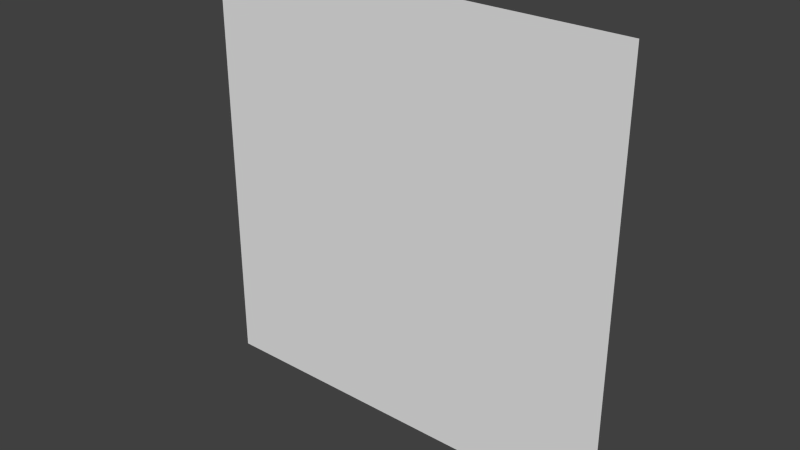 # Source: painting32x32_2f.blend  (saved by Blender 2.76.0; exported with 4.5.12 LTS)
import bpy
from mathutils import Matrix  # noqa: F401  (used for matrix-valued properties, if any)

bpy.ops.wm.read_factory_settings(use_empty=True)
scene = bpy.context.scene
scene.name = 'Scene'

# ---- collections
col_collection_1 = bpy.data.collections.new('Collection 1'); scene.collection.children.link(col_collection_1)

# ---- world
world_world = bpy.data.worlds.new('World'); scene.world = world_world
world_world.color = (0.05088, 0.05088, 0.05088)
world_world.use_sun_shadow = False
world_world.sun_shadow_jitter_overblur = 0.0
world_world.cycles.sampling_method = 'MANUAL'
world_world.cycles.sample_map_resolution = 256

# ---- meshes
me_plane = bpy.data.meshes.new('Plane')
me_plane.from_pydata([(-1.0, -1.0, 0.0), (1.0, -1.0, 0.0), (-1.0, 1.0, 0.0), (1.0, 1.0, 0.0)], [], [(0, 1, 3, 2)])
_uv = me_plane.uv_layers.new(name='UVMap')
_uv.uv.foreach_set('vector', [0.125, 0.375, 0.25, 0.375, 0.25, 0.5, 0.125, 0.5])
me_plane.use_remesh_preserve_volume = False
me_plane.use_remesh_preserve_attributes = False
me_plane.use_mirror_vertex_groups = False
me_plane.update()

# ---- objects
ob_plane = bpy.data.objects.new('Plane', me_plane)

# ---- transforms, parenting, visibility, modifiers, constraints
ob_plane.location = (-0.5, -0.49, 0.5)
ob_plane.rotation_euler = (1.571, 2.22e-16, 2.22e-16)
ob_plane.scale = (1.0, 1.0, 0.3125)
ob_plane.lineart.crease_threshold = 0.0

# ---- collection membership
col_collection_1.objects.link(ob_plane)

# ---- scene / render settings (as saved in the file)
scene.frame_start = 1; scene.frame_end = 250; scene.frame_set(0)
scene.render.engine = 'BLENDER_EEVEE_NEXT'
scene.render.resolution_percentage = 50
scene.render.dither_intensity = 0.0
scene.render.film_transparent = True
scene.cycles.use_denoising = False
scene.cycles.samples = 10
scene.cycles.sampling_pattern = 'TABULATED_SOBOL'
scene.cycles.light_sampling_threshold = 0.0
scene.cycles.use_adaptive_sampling = False
scene.cycles.use_light_tree = False
scene.cycles.blur_glossy = 0.0
scene.cycles.pixel_filter_type = 'GAUSSIAN'
scene.cycles.sample_clamp_indirect = 0.0
scene.view_settings.view_transform = 'Standard'
bpy.context.view_layer.update()

# ---- added for rendering (the .blend has no active camera and no usable light): camera, sun
cam_auto = bpy.data.cameras.new('AutoCamera')
cam_auto.lens = 50.0
cam_auto.sensor_width = 36.0
cam_auto.clip_end = 1000.0
ob_auto_camera = bpy.data.objects.new('AutoCamera', cam_auto)
scene.collection.objects.link(ob_auto_camera)
ob_auto_camera.location = (2.11694, -3.63033, 2.59356)
ob_auto_camera.rotation_euler = (1.09748, -7.21219e-08, 0.694738)
scene.camera = ob_auto_camera
light_auto_sun = bpy.data.lights.new('AutoSun', 'SUN')
light_auto_sun.energy = 3.0
light_auto_sun.angle = 0.0523599
ob_auto_sun = bpy.data.objects.new('AutoSun', light_auto_sun)
scene.collection.objects.link(ob_auto_sun)
ob_auto_sun.rotation_euler = (0.872665, 0.174533, 0.523599)
bpy.context.view_layer.update()
